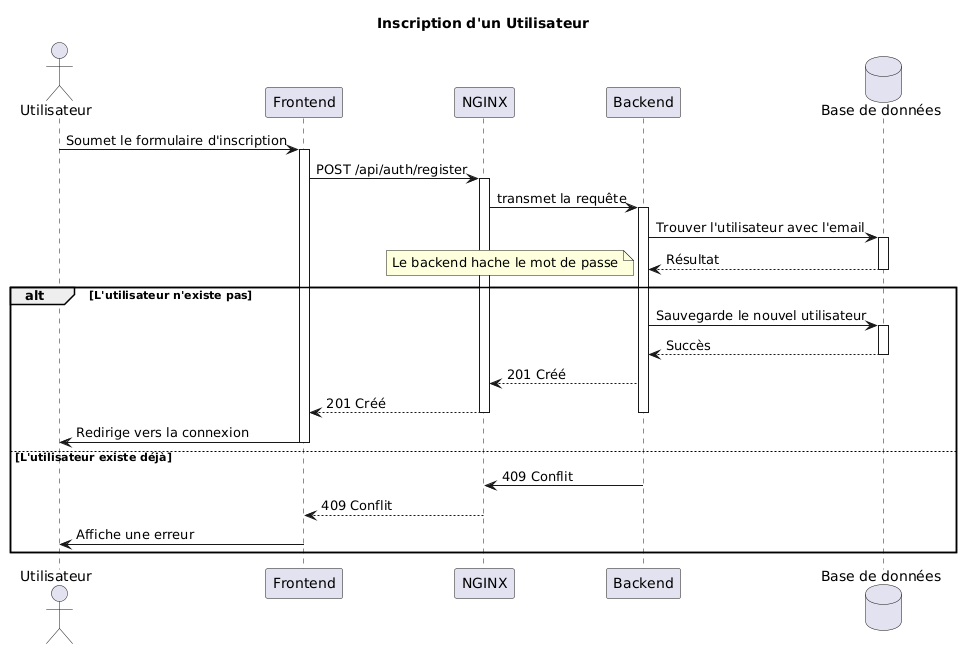

The diagram above was rendered by PlantUML. Its source (embedded in the PNG):
@startuml
title Inscription d'un Utilisateur

actor Utilisateur
participant Frontend
participant NGINX
participant Backend
database "Base de données" as Database

Utilisateur -> Frontend: Soumet le formulaire d'inscription
activate Frontend

Frontend -> NGINX: POST /api/auth/register
activate NGINX
NGINX -> Backend: transmet la requête
activate Backend

Backend -> Database: Trouver l'utilisateur avec l'email
activate Database
Database --> Backend: Résultat
deactivate Database

alt L'utilisateur n'existe pas
    note left: Le backend hache le mot de passe
    Backend -> Database: Sauvegarde le nouvel utilisateur
    activate Database
    Database --> Backend: Succès
    deactivate Database

    Backend --> NGINX: 201 Créé
    NGINX --> Frontend: 201 Créé
    deactivate Backend
    deactivate NGINX

    Frontend -> Utilisateur: Redirige vers la connexion
    deactivate Frontend

else L'utilisateur existe déjà
    Backend -> NGINX: 409 Conflit
    NGINX --> Frontend: 409 Conflit
    deactivate Backend
    deactivate NGINX

    Frontend -> Utilisateur: Affiche une erreur
    deactivate Frontend
end
@enduml